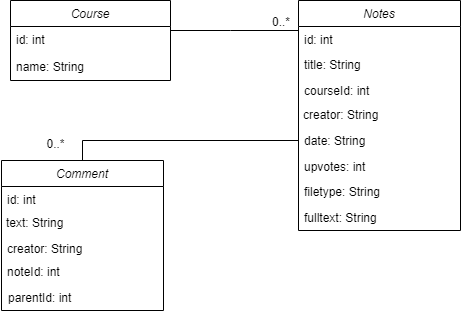

The diagram above was exported from draw.io. Its source (the exported page's mxGraphModel, read from the mxfile embedded in the PNG):
<mxGraphModel dx="1038" dy="585" grid="1" gridSize="10" guides="1" tooltips="1" connect="1" arrows="1" fold="1" page="1" pageScale="1" pageWidth="827" pageHeight="1169" math="0" shadow="0">
  <root>
    <mxCell id="WIyWlLk6GJQsqaUBKTNV-0" />
    <mxCell id="WIyWlLk6GJQsqaUBKTNV-1" parent="WIyWlLk6GJQsqaUBKTNV-0" />
    <mxCell id="zkfFHV4jXpPFQw0GAbJ--0" value="Course" style="swimlane;fontStyle=2;align=center;verticalAlign=top;childLayout=stackLayout;horizontal=1;startSize=26;horizontalStack=0;resizeParent=1;resizeLast=0;collapsible=1;marginBottom=0;rounded=0;shadow=0;strokeWidth=1;" parent="WIyWlLk6GJQsqaUBKTNV-1" vertex="1">
      <mxGeometry x="220" y="120" width="160" height="80" as="geometry">
        <mxRectangle x="230" y="140" width="160" height="26" as="alternateBounds" />
      </mxGeometry>
    </mxCell>
    <mxCell id="zkfFHV4jXpPFQw0GAbJ--1" value="id: int" style="text;align=left;verticalAlign=top;spacingLeft=4;spacingRight=4;overflow=hidden;rotatable=0;points=[[0,0.5],[1,0.5]];portConstraint=eastwest;" parent="zkfFHV4jXpPFQw0GAbJ--0" vertex="1">
      <mxGeometry y="26" width="160" height="24" as="geometry" />
    </mxCell>
    <mxCell id="zkfFHV4jXpPFQw0GAbJ--17" value="Notes" style="swimlane;fontStyle=2;align=center;verticalAlign=top;childLayout=stackLayout;horizontal=1;startSize=26;horizontalStack=0;resizeParent=1;resizeLast=0;collapsible=1;marginBottom=0;rounded=0;shadow=0;strokeWidth=1;" parent="WIyWlLk6GJQsqaUBKTNV-1" vertex="1">
      <mxGeometry x="508" y="120" width="162" height="230" as="geometry">
        <mxRectangle x="508" y="120" width="160" height="26" as="alternateBounds" />
      </mxGeometry>
    </mxCell>
    <mxCell id="J5vqo34jph3q-K9XOYOH-3" value="id: int" style="text;align=left;verticalAlign=top;spacingLeft=4;spacingRight=4;overflow=hidden;rotatable=0;points=[[0,0.5],[1,0.5]];portConstraint=eastwest;" parent="zkfFHV4jXpPFQw0GAbJ--17" vertex="1">
      <mxGeometry y="26" width="162" height="26" as="geometry" />
    </mxCell>
    <mxCell id="zkfFHV4jXpPFQw0GAbJ--26" value="" style="endArrow=none;shadow=0;strokeWidth=1;strokeColor=#000000;rounded=0;endFill=0;edgeStyle=elbowEdgeStyle;elbow=vertical;" parent="WIyWlLk6GJQsqaUBKTNV-1" source="zkfFHV4jXpPFQw0GAbJ--0" target="zkfFHV4jXpPFQw0GAbJ--17" edge="1">
      <mxGeometry x="0.5" y="41" relative="1" as="geometry">
        <mxPoint x="380" y="192" as="sourcePoint" />
        <mxPoint x="540" y="192" as="targetPoint" />
        <mxPoint x="-40" y="32" as="offset" />
        <Array as="points">
          <mxPoint x="440" y="150" />
          <mxPoint x="400" y="160" />
        </Array>
      </mxGeometry>
    </mxCell>
    <mxCell id="zkfFHV4jXpPFQw0GAbJ--27" value="0..*" style="resizable=0;align=left;verticalAlign=bottom;labelBackgroundColor=none;fontSize=12;" parent="zkfFHV4jXpPFQw0GAbJ--26" connectable="0" vertex="1">
      <mxGeometry x="-1" relative="1" as="geometry">
        <mxPoint x="100" as="offset" />
      </mxGeometry>
    </mxCell>
    <mxCell id="CGQGLEdNYvYo_vWYEKf_-1" value="courseId: int" style="text;align=left;verticalAlign=top;spacingLeft=4;spacingRight=4;overflow=hidden;rotatable=0;points=[[0,0.5],[1,0.5]];portConstraint=eastwest;" parent="WIyWlLk6GJQsqaUBKTNV-1" vertex="1">
      <mxGeometry x="508" y="197" width="160" height="26" as="geometry" />
    </mxCell>
    <mxCell id="CGQGLEdNYvYo_vWYEKf_-8" value="creator: String" style="text;align=left;verticalAlign=top;spacingLeft=4;spacingRight=4;overflow=hidden;rotatable=0;points=[[0,0.5],[1,0.5]];portConstraint=eastwest;" parent="WIyWlLk6GJQsqaUBKTNV-1" vertex="1">
      <mxGeometry x="507" y="221" width="160" height="26" as="geometry" />
    </mxCell>
    <mxCell id="J5vqo34jph3q-K9XOYOH-2" value="name: String" style="text;align=left;verticalAlign=top;spacingLeft=4;spacingRight=4;overflow=hidden;rotatable=0;points=[[0,0.5],[1,0.5]];portConstraint=eastwest;" parent="WIyWlLk6GJQsqaUBKTNV-1" vertex="1">
      <mxGeometry x="220" y="173" width="160" height="24" as="geometry" />
    </mxCell>
    <mxCell id="zkfFHV4jXpPFQw0GAbJ--18" value="title: String" style="text;align=left;verticalAlign=top;spacingLeft=4;spacingRight=4;overflow=hidden;rotatable=0;points=[[0,0.5],[1,0.5]];portConstraint=eastwest;" parent="WIyWlLk6GJQsqaUBKTNV-1" vertex="1">
      <mxGeometry x="508" y="171" width="162" height="26" as="geometry" />
    </mxCell>
    <mxCell id="NdTqrNlQtcus-M40CsGt-0" value="Comment" style="swimlane;fontStyle=2;align=center;verticalAlign=top;childLayout=stackLayout;horizontal=1;startSize=26;horizontalStack=0;resizeParent=1;resizeLast=0;collapsible=1;marginBottom=0;rounded=0;shadow=0;strokeWidth=1;" parent="WIyWlLk6GJQsqaUBKTNV-1" vertex="1">
      <mxGeometry x="211" y="280" width="162" height="150" as="geometry">
        <mxRectangle x="508" y="120" width="160" height="26" as="alternateBounds" />
      </mxGeometry>
    </mxCell>
    <mxCell id="NdTqrNlQtcus-M40CsGt-1" value="id: int" style="text;align=left;verticalAlign=top;spacingLeft=4;spacingRight=4;overflow=hidden;rotatable=0;points=[[0,0.5],[1,0.5]];portConstraint=eastwest;" parent="NdTqrNlQtcus-M40CsGt-0" vertex="1">
      <mxGeometry y="26" width="162" height="26" as="geometry" />
    </mxCell>
    <mxCell id="NdTqrNlQtcus-M40CsGt-3" value="text: String" style="text;align=left;verticalAlign=top;spacingLeft=4;spacingRight=4;overflow=hidden;rotatable=0;points=[[0,0.5],[1,0.5]];portConstraint=eastwest;" parent="WIyWlLk6GJQsqaUBKTNV-1" vertex="1">
      <mxGeometry x="210" y="329" width="162" height="26" as="geometry" />
    </mxCell>
    <mxCell id="NdTqrNlQtcus-M40CsGt-4" value="creator: String" style="text;align=left;verticalAlign=top;spacingLeft=4;spacingRight=4;overflow=hidden;rotatable=0;points=[[0,0.5],[1,0.5]];portConstraint=eastwest;" parent="WIyWlLk6GJQsqaUBKTNV-1" vertex="1">
      <mxGeometry x="211" y="355" width="162" height="26" as="geometry" />
    </mxCell>
    <mxCell id="9qpRdGrwUVuJPvL9g8eu-2" style="edgeStyle=orthogonalEdgeStyle;rounded=0;orthogonalLoop=1;jettySize=auto;html=1;exitX=0;exitY=0.5;exitDx=0;exitDy=0;entryX=0.5;entryY=0;entryDx=0;entryDy=0;endArrow=none;endFill=0;" edge="1" parent="WIyWlLk6GJQsqaUBKTNV-1" source="NdTqrNlQtcus-M40CsGt-10" target="NdTqrNlQtcus-M40CsGt-0">
      <mxGeometry relative="1" as="geometry" />
    </mxCell>
    <mxCell id="NdTqrNlQtcus-M40CsGt-10" value="date: String" style="text;align=left;verticalAlign=top;spacingLeft=4;spacingRight=4;overflow=hidden;rotatable=0;points=[[0,0.5],[1,0.5]];portConstraint=eastwest;" parent="WIyWlLk6GJQsqaUBKTNV-1" vertex="1">
      <mxGeometry x="508" y="247" width="160" height="26" as="geometry" />
    </mxCell>
    <mxCell id="NdTqrNlQtcus-M40CsGt-11" value="upvotes: int" style="text;align=left;verticalAlign=top;spacingLeft=4;spacingRight=4;overflow=hidden;rotatable=0;points=[[0,0.5],[1,0.5]];portConstraint=eastwest;" parent="WIyWlLk6GJQsqaUBKTNV-1" vertex="1">
      <mxGeometry x="508" y="273" width="160" height="26" as="geometry" />
    </mxCell>
    <mxCell id="9qpRdGrwUVuJPvL9g8eu-0" value="filetype: String" style="text;align=left;verticalAlign=top;spacingLeft=4;spacingRight=4;overflow=hidden;rotatable=0;points=[[0,0.5],[1,0.5]];portConstraint=eastwest;" vertex="1" parent="WIyWlLk6GJQsqaUBKTNV-1">
      <mxGeometry x="508" y="298" width="160" height="26" as="geometry" />
    </mxCell>
    <mxCell id="9qpRdGrwUVuJPvL9g8eu-1" value="fulltext: String" style="text;align=left;verticalAlign=top;spacingLeft=4;spacingRight=4;overflow=hidden;rotatable=0;points=[[0,0.5],[1,0.5]];portConstraint=eastwest;" vertex="1" parent="WIyWlLk6GJQsqaUBKTNV-1">
      <mxGeometry x="508" y="324" width="160" height="26" as="geometry" />
    </mxCell>
    <mxCell id="9qpRdGrwUVuJPvL9g8eu-4" value="0..*" style="text;html=1;align=center;verticalAlign=middle;resizable=0;points=[];autosize=1;" vertex="1" parent="WIyWlLk6GJQsqaUBKTNV-1">
      <mxGeometry x="250" y="253" width="30" height="20" as="geometry" />
    </mxCell>
    <mxCell id="9qpRdGrwUVuJPvL9g8eu-6" value="noteId: int" style="text;align=left;verticalAlign=top;spacingLeft=4;spacingRight=4;overflow=hidden;rotatable=0;points=[[0,0.5],[1,0.5]];portConstraint=eastwest;" vertex="1" parent="WIyWlLk6GJQsqaUBKTNV-1">
      <mxGeometry x="211" y="378" width="162" height="26" as="geometry" />
    </mxCell>
    <mxCell id="9qpRdGrwUVuJPvL9g8eu-7" value="parentId: int" style="text;align=left;verticalAlign=top;spacingLeft=4;spacingRight=4;overflow=hidden;rotatable=0;points=[[0,0.5],[1,0.5]];portConstraint=eastwest;" vertex="1" parent="WIyWlLk6GJQsqaUBKTNV-1">
      <mxGeometry x="212" y="404" width="162" height="26" as="geometry" />
    </mxCell>
  </root>
</mxGraphModel>